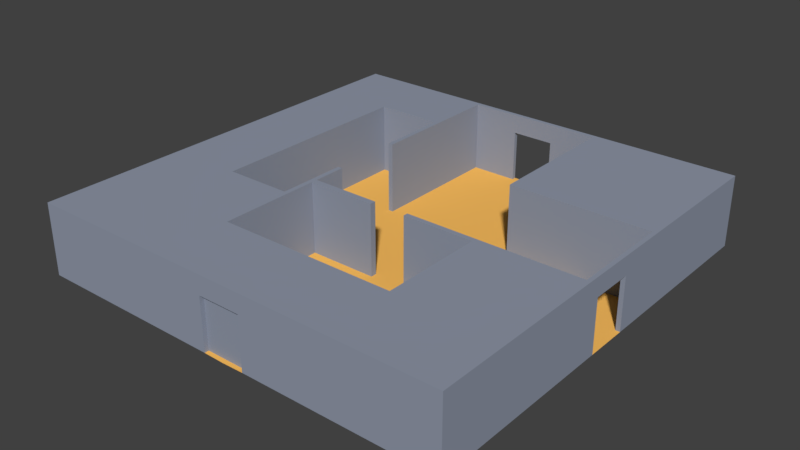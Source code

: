 # Source: room04.blend  (saved by Blender 2.78.0; exported with 4.5.12 LTS)
import bpy
from mathutils import Matrix  # noqa: F401  (used for matrix-valued properties, if any)

bpy.ops.wm.read_factory_settings(use_empty=True)
scene = bpy.context.scene
scene.name = 'Scene'

# ---- collections
col_collection_1 = bpy.data.collections.new('Collection 1'); scene.collection.children.link(col_collection_1)

# ---- materials (node trees are filled in below, after node groups)
mat_floormaterial01 = bpy.data.materials.new('floorMaterial01')
mat_floormaterial01.alpha_threshold = 0.0
mat_floormaterial01.use_transparent_shadow = False
mat_floormaterial01.diffuse_color = (1.0, 0.5326, 0.1177, 1.0)
mat_floormaterial01.roughness = 0.5
mat_floormaterial01.specular_intensity = 0.1354
mat_wallmaterial01 = bpy.data.materials.new('wallMaterial01')
mat_wallmaterial01.alpha_threshold = 0.0
mat_wallmaterial01.use_transparent_shadow = False
mat_wallmaterial01.diffuse_color = (0.2854, 0.3197, 0.4036, 1.0)
mat_wallmaterial01.roughness = 0.5
mat_wallmaterial01.specular_intensity = 0.3229

# ---- material node trees

# ---- world
world_world = bpy.data.worlds.new('World'); scene.world = world_world
world_world.color = (0.05088, 0.05088, 0.05088)
world_world.use_sun_shadow = False
world_world.sun_shadow_jitter_overblur = 0.0
world_world.cycles.sampling_method = 'MANUAL'

# ---- meshes
me_plane = bpy.data.meshes.new('Plane')
me_plane.from_pydata([(2.9, 2.9, 0.0), (2.9, 2.9, 3.0), (2.9, 8.82, 0.0), (2.9, 8.82, 3.0), (8.82, 2.9, 0.0), (8.82, 2.9, 3.0), (8.82, 8.82, 0.0), (8.82, 8.82, 3.0), (-2.9, -2.9, 0.0), (-2.9, -2.9, 3.0), (-2.9, -8.82, 0.0), (-2.9, -8.82, 3.0), (-8.82, -2.9, 0.0), (-8.82, -2.9, 3.0), (-8.82, -8.82, 0.0), (-8.82, -8.82, 3.0), (-5.9, -8.82, 0.0), (-5.9, -8.82, 3.0), (-5.9, -2.9, 0.0), (-5.9, -2.9, 3.0), (-2.9, -5.9, 0.0), (-2.9, -5.9, 3.0), (-8.82, -5.9, 0.0), (-8.82, -5.9, 3.0), (-5.9, -5.9, 3.0), (-5.9, -5.9, 0.0), (8.82, -5.9, 3.0), (8.82, -8.82, 3.0), (8.82, -8.82, 0.0), (8.82, -5.9, 0.0), (-8.82, 8.82, 3.0), (-8.82, 8.82, 0.0), (-5.9, 8.82, 0.0), (-5.9, 8.82, 3.0), (-5.9, 6.0, 3.0), (-8.82, 6.0, 3.0), (-8.82, 6.0, 0.0), (-5.9, 6.0, 0.0), (4.5, -8.82, 3.0), (4.5, -5.9, 3.0), (4.5, -5.9, 0.0), (4.5, -8.82, 0.0), (-3.1, 8.82, 3.0), (-3.1, 8.82, 0.0), (-3.1, 6.0, 3.0), (-3.1, 6.0, 0.0), (-2.9, 8.82, 3.0), (-2.9, 8.82, 0.0), (-2.9, 6.0, 3.0), (-2.9, 6.0, 0.0), (-3.1, 3.0, 0.0), (-3.1, 3.0, 3.0), (-2.9, 3.0, 0.0), (-2.9, 3.0, 3.0), (-3.1, -8.82, 0.0), (-3.1, -2.9, 3.0), (-3.1, -8.82, 3.0), (-3.1, -2.9, 0.0), (-3.1, -5.9, 0.0), (-3.1, -5.9, 3.0), (-2.9, 7.629e-07, 0.0), (-2.9, 7.629e-07, 3.0), (-3.1, 7.629e-07, 3.0), (-3.1, 7.629e-07, 0.0), (8.82, -1.6, 3.0), (8.82, -1.6, 0.0), (4.5, -1.6, 0.0), (4.5, -1.6, 3.0), (8.82, -1.4, 3.0), (8.82, -1.4, 0.0), (4.5, -1.4, 0.0), (4.5, -1.4, 3.0), (1.5, -1.6, 3.0), (1.5, -1.6, 0.0), (1.5, -1.4, 3.0), (1.5, -1.4, 0.0), (-2.9, -1.4, 3.0), (-3.1, -1.4, 3.0), (-3.1, -1.4, 0.0), (-2.9, -1.4, 0.0), (-3.1, -1.65, 3.0), (-3.1, -1.65, 0.0), (-2.9, -1.65, 0.0), (-2.9, -1.65, 3.0), (0.0, -1.65, 3.0), (0.0, -1.4, 3.0), (0.0, -1.4, 0.0), (0.0, -1.65, 0.0), (-0.9, -8.82, 2.2), (-0.9, -9.0, 2.2), (-9.0, -9.0, 0.0), (-9.0, -1.5, 0.0), (-9.0, -3.0, 0.0), (-9.0, -4.5, 0.0), (-9.0, -6.0, 0.0), (-9.0, -7.5, 0.0), (-7.5, -9.0, 0.0), (-6.0, -9.0, 0.0), (-4.5, -9.0, 0.0), (-3.0, -9.0, 0.0), (-1.5, -9.0, 0.0), (-7.5, -7.5, 0.0), (-7.5, -6.0, 0.0), (-7.5, -4.5, 0.0), (-7.5, -3.0, 0.0), (-7.5, -1.5, 0.0), (-6.0, -7.5, 0.0), (-6.0, -6.0, 0.0), (-6.0, -4.5, 0.0), (-6.0, -3.0, 0.0), (-6.0, -1.5, 0.0), (-4.5, -7.5, 0.0), (-4.5, -6.0, 0.0), (-4.5, -4.5, 0.0), (-4.5, -3.0, 0.0), (-4.5, -1.5, 0.0), (-3.0, -7.5, 0.0), (-3.0, -6.0, 0.0), (-3.0, -4.5, 0.0), (-3.0, -3.0, 0.0), (-3.0, -1.5, 0.0), (-1.5, -7.5, 0.0), (-1.5, -6.0, 0.0), (-1.5, -4.5, 0.0), (-1.5, -3.0, 0.0), (-1.5, -1.5, 0.0), (-8.82, -7.5, 0.0), (-8.82, -8.82, 0.0), (-8.82, -1.5, 0.0), (-8.82, -3.0, 0.0), (-8.82, -4.5, 0.0), (-8.82, -6.0, 0.0), (-7.5, -8.82, 0.0), (-6.0, -8.82, 0.0), (-4.5, -8.82, 0.0), (-3.0, -8.82, 0.0), (-1.5, -8.82, 0.0), (-8.82, -7.5, 3.0), (-8.82, -8.82, 3.0), (-8.82, -1.5, 3.0), (-8.82, -3.0, 3.0), (-8.82, -4.5, 3.0), (-8.82, -6.0, 3.0), (-7.5, -8.82, 3.0), (-6.0, -8.82, 3.0), (-4.5, -8.82, 3.0), (-3.0, -8.82, 3.0), (-1.5, -8.82, 3.0), (-9.0, -7.5, 3.0), (-9.0, -9.0, 3.0), (-9.0, -1.5, 3.0), (-9.0, -3.0, 3.0), (-9.0, -4.5, 3.0), (-9.0, -6.0, 3.0), (-7.5, -9.0, 3.0), (-6.0, -9.0, 3.0), (-4.5, -9.0, 3.0), (-3.0, -9.0, 3.0), (-1.5, -9.0, 3.0), (-8.82, -0.9, 0.0), (-9.0, -0.9, 0.0), (-8.82, -0.9, 2.2), (-9.0, -0.9, 2.2), (-0.9, -9.0, 0.0), (-0.9, -8.82, 0.0), (0.9, -8.82, 2.2), (0.9, -9.0, 2.2), (0.0, -9.02, 0.0), (9.0, -9.0, 0.0), (9.0, -1.5, 0.0), (9.0, -3.0, 0.0), (9.0, -4.5, 0.0), (9.0, -6.0, 0.0), (9.0, -7.5, 0.0), (7.5, -9.0, 0.0), (6.0, -9.0, 0.0), (4.5, -9.0, 0.0), (3.0, -9.0, 0.0), (1.5, -9.0, 0.0), (7.5, -7.5, 0.0), (7.5, -6.0, 0.0), (7.5, -4.5, 0.0), (7.5, -3.0, 0.0), (7.5, -1.5, 0.0), (6.0, -7.5, 0.0), (6.0, -6.0, 0.0), (6.0, -4.5, 0.0), (6.0, -3.0, 0.0), (6.0, -1.5, 0.0), (4.5, -7.5, 0.0), (4.5, -6.0, 0.0), (4.5, -4.5, 0.0), (4.5, -3.0, 0.0), (4.5, -1.5, 0.0), (3.0, -7.5, 0.0), (3.0, -6.0, 0.0), (3.0, -4.5, 0.0), (3.0, -3.0, 0.0), (3.0, -1.5, 0.0), (1.5, -7.5, 0.0), (1.5, -6.0, 0.0), (1.5, -4.5, 0.0), (1.5, -3.0, 0.0), (1.5, -1.5, 0.0), (8.82, -7.5, 0.0), (8.82, -8.82, 0.0), (8.82, -1.5, 0.0), (8.82, -3.0, 0.0), (8.82, -4.5, 0.0), (8.82, -6.0, 0.0), (7.5, -8.82, 0.0), (6.0, -8.82, 0.0), (4.5, -8.82, 0.0), (3.0, -8.82, 0.0), (1.5, -8.82, 0.0), (8.82, -7.5, 3.0), (8.82, -8.82, 3.0), (8.82, -1.5, 3.0), (8.82, -3.0, 3.0), (8.82, -4.5, 3.0), (8.82, -6.0, 3.0), (7.5, -8.82, 3.0), (6.0, -8.82, 3.0), (4.5, -8.82, 3.0), (3.0, -8.82, 3.0), (1.5, -8.82, 3.0), (9.0, -7.5, 3.0), (9.0, -9.0, 3.0), (9.0, -1.5, 3.0), (9.0, -3.0, 3.0), (9.0, -4.5, 3.0), (9.0, -6.0, 3.0), (7.5, -9.0, 3.0), (6.0, -9.0, 3.0), (4.5, -9.0, 3.0), (3.0, -9.0, 3.0), (1.5, -9.0, 3.0), (0.0, -7.5, 0.0), (0.0, -6.0, 0.0), (0.0, -4.5, 0.0), (0.0, -3.0, 0.0), (0.0, -1.5, 0.0), (0.0, -8.82, 3.0), (0.0, -9.0, 3.0), (8.82, -0.9, 0.0), (9.0, -0.9, 0.0), (8.82, -0.9, 2.2), (9.0, -0.9, 2.2), (0.9, -9.0, 0.0), (0.9, -8.82, 0.0), (0.0, -9.0, 2.2), (0.0, -8.82, 2.2), (-0.9, 8.82, 2.2), (-0.9, 9.0, 2.2), (-9.0, 9.0, 0.0), (-9.0, 1.5, 0.0), (-9.0, 3.0, 0.0), (-9.0, 4.5, 0.0), (-9.0, 6.0, 0.0), (-9.0, 7.5, 0.0), (-7.5, 9.0, 0.0), (-6.0, 9.0, 0.0), (-4.5, 9.0, 0.0), (-3.0, 9.0, 0.0), (-1.5, 9.0, 0.0), (-7.5, 7.5, 0.0), (-7.5, 6.0, 0.0), (-7.5, 4.5, 0.0), (-7.5, 3.0, 0.0), (-7.5, 1.5, 0.0), (-6.0, 7.5, 0.0), (-6.0, 6.0, 0.0), (-6.0, 4.5, 0.0), (-6.0, 3.0, 0.0), (-6.0, 1.5, 0.0), (-4.5, 7.5, 0.0), (-4.5, 6.0, 0.0), (-4.5, 4.5, 0.0), (-4.5, 3.0, 0.0), (-4.5, 1.5, 0.0), (-3.0, 7.5, 0.0), (-3.0, 6.0, 0.0), (-3.0, 4.5, 0.0), (-3.0, 3.0, 0.0), (-3.0, 1.5, 0.0), (-1.5, 7.5, 0.0), (-1.5, 6.0, 0.0), (-1.5, 4.5, 0.0), (-1.5, 3.0, 0.0), (-1.5, 1.5, 0.0), (-8.82, 7.5, 0.0), (-8.82, 8.82, 0.0), (-8.82, 1.5, 0.0), (-8.82, 3.0, 0.0), (-8.82, 4.5, 0.0), (-8.82, 6.0, 0.0), (-7.5, 8.82, 0.0), (-6.0, 8.82, 0.0), (-4.5, 8.82, 0.0), (-3.0, 8.82, 0.0), (-1.5, 8.82, 0.0), (-8.82, 7.5, 3.0), (-8.82, 8.82, 3.0), (-8.82, 0.0, 3.0), (-8.82, 1.5, 3.0), (-8.82, 3.0, 3.0), (-8.82, 4.5, 3.0), (-8.82, 6.0, 3.0), (-7.5, 8.82, 3.0), (-6.0, 8.82, 3.0), (-4.5, 8.82, 3.0), (-3.0, 8.82, 3.0), (-1.5, 8.82, 3.0), (-9.0, 7.5, 3.0), (-9.0, 9.0, 3.0), (-9.0, 0.0, 3.0), (-9.0, 1.5, 3.0), (-9.0, 3.0, 3.0), (-9.0, 4.5, 3.0), (-9.0, 6.0, 3.0), (-7.5, 9.0, 3.0), (-6.0, 9.0, 3.0), (-4.5, 9.0, 3.0), (-3.0, 9.0, 3.0), (-1.5, 9.0, 3.0), (-7.5, 0.0, 0.0), (-8.82, 0.0, 0.0), (-6.0, 0.0, 0.0), (-4.5, 0.0, 0.0), (-3.0, 0.0, 0.0), (-1.5, 0.0, 0.0), (-9.0, 0.0, 0.0), (-9.0, 0.0, 2.2), (-8.82, 0.9, 0.0), (-9.0, 0.9, 0.0), (-8.82, 0.9, 2.2), (-9.0, 0.9, 2.2), (-8.82, 0.0, 2.2), (-0.9, 9.0, 0.0), (-0.9, 8.82, 0.0), (0.9, 8.82, 2.2), (0.9, 9.0, 2.2), (0.0, 9.02, 0.0), (9.0, 9.0, 0.0), (9.0, 1.5, 0.0), (9.0, 3.0, 0.0), (9.0, 4.5, 0.0), (9.0, 6.0, 0.0), (9.0, 7.5, 0.0), (7.5, 9.0, 0.0), (6.0, 9.0, 0.0), (4.5, 9.0, 0.0), (3.0, 9.0, 0.0), (1.5, 9.0, 0.0), (7.5, 7.5, 0.0), (7.5, 6.0, 0.0), (7.5, 4.5, 0.0), (7.5, 3.0, 0.0), (7.5, 1.5, 0.0), (6.0, 7.5, 0.0), (6.0, 6.0, 0.0), (6.0, 4.5, 0.0), (6.0, 3.0, 0.0), (6.0, 1.5, 0.0), (4.5, 7.5, 0.0), (4.5, 6.0, 0.0), (4.5, 4.5, 0.0), (4.5, 3.0, 0.0), (4.5, 1.5, 0.0), (3.0, 7.5, 0.0), (3.0, 6.0, 0.0), (3.0, 4.5, 0.0), (3.0, 3.0, 0.0), (3.0, 1.5, 0.0), (1.5, 7.5, 0.0), (1.5, 6.0, 0.0), (1.5, 4.5, 0.0), (1.5, 3.0, 0.0), (1.5, 1.5, 0.0), (8.82, 7.5, 0.0), (8.82, 8.82, 0.0), (8.82, 1.5, 0.0), (8.82, 3.0, 0.0), (8.82, 4.5, 0.0), (8.82, 6.0, 0.0), (7.5, 8.82, 0.0), (6.0, 8.82, 0.0), (4.5, 8.82, 0.0), (3.0, 8.82, 0.0), (1.5, 8.82, 0.0), (8.82, 7.5, 3.0), (8.82, 8.82, 3.0), (8.82, 0.0, 3.0), (8.82, 1.5, 3.0), (8.82, 3.0, 3.0), (8.82, 4.5, 3.0), (8.82, 6.0, 3.0), (7.5, 8.82, 3.0), (6.0, 8.82, 3.0), (4.5, 8.82, 3.0), (3.0, 8.82, 3.0), (1.5, 8.82, 3.0), (9.0, 7.5, 3.0), (9.0, 9.0, 3.0), (9.0, 0.0, 3.0), (9.0, 1.5, 3.0), (9.0, 3.0, 3.0), (9.0, 4.5, 3.0), (9.0, 6.0, 3.0), (7.5, 9.0, 3.0), (6.0, 9.0, 3.0), (4.5, 9.0, 3.0), (3.0, 9.0, 3.0), (1.5, 9.0, 3.0), (0.0, 7.5, 0.0), (0.0, 6.0, 0.0), (0.0, 4.5, 0.0), (0.0, 3.0, 0.0), (0.0, 1.5, 0.0), (0.0, 0.0, 0.0), (7.5, 0.0, 0.0), (8.82, 0.0, 0.0), (6.0, 0.0, 0.0), (4.5, 0.0, 0.0), (3.0, 0.0, 0.0), (1.5, 0.0, 0.0), (0.0, 8.82, 3.0), (0.0, 9.0, 3.0), (9.0, 0.0, 0.0), (9.0, 0.0, 2.2), (8.82, 0.9, 0.0), (9.0, 0.9, 0.0), (8.82, 0.9, 2.2), (9.0, 0.9, 2.2), (8.82, 0.0, 2.2), (0.9, 9.0, 0.0), (0.9, 8.82, 0.0), (0.0, 9.0, 2.2), (0.0, 8.82, 2.2)], [], [(0, 1, 3, 2), (2, 3, 7, 6), (6, 7, 5, 4), (4, 5, 1, 0), (2, 6, 4, 0), (7, 3, 1, 5), (39, 38, 27, 26), (16, 17, 15, 14), (22, 23, 13, 12), (77, 76, 61, 62), (25, 22, 12, 18), (59, 21, 9, 55), (23, 24, 19, 13), (58, 25, 18, 57), (35, 34, 33, 30), (54, 56, 17, 16), (54, 16, 25, 58), (15, 17, 24, 23), (56, 11, 21, 59), (16, 14, 22, 25), (14, 15, 23, 22), (8, 9, 21, 20), (29, 26, 27, 28), (41, 40, 29, 28), (26, 29, 65, 64), (38, 41, 28, 27), (31, 30, 33, 32), (36, 35, 30, 31), (33, 34, 44, 42), (37, 36, 31, 32), (18, 12, 36, 37), (19, 18, 37, 34), (12, 13, 35, 36), (13, 19, 34, 35), (11, 10, 41, 38), (20, 21, 39, 40), (10, 20, 40, 41), (21, 11, 38, 39), (45, 43, 47, 49), (34, 37, 45, 44), (37, 32, 43, 45), (32, 33, 42, 43), (48, 49, 47, 46), (43, 42, 46, 47), (48, 44, 51, 53), (42, 44, 48, 46), (51, 50, 52, 53), (45, 49, 52, 50), (49, 48, 53, 52), (44, 45, 50, 51), (17, 56, 59, 24), (10, 54, 58, 20), (10, 11, 56, 54), (20, 58, 57, 8), (24, 59, 55, 19), (18, 19, 55, 57), (63, 62, 61, 60), (78, 77, 62, 63), (79, 78, 63, 60), (76, 79, 60, 61), (67, 64, 68, 71), (39, 26, 64, 67), (29, 40, 66, 65), (40, 39, 67, 66), (70, 71, 68, 69), (64, 65, 69, 68), (70, 66, 73, 75), (65, 66, 70, 69), (73, 72, 74, 75), (67, 71, 74, 72), (71, 70, 75, 74), (66, 67, 72, 73), (79, 76, 85, 86), (82, 81, 78, 79), (81, 80, 77, 78), (80, 83, 76, 77), (55, 9, 83, 80), (57, 55, 80, 81), (8, 57, 81, 82), (9, 8, 82, 83), (84, 87, 86, 85), (83, 82, 87, 84), (76, 83, 84, 85), (82, 79, 86, 87), (127, 132, 101, 126), (126, 101, 102, 131), (131, 102, 103, 130), (130, 103, 104, 129), (129, 104, 105, 128), (128, 105, 325, 159), (132, 133, 106, 101), (101, 106, 107, 102), (102, 107, 108, 103), (103, 108, 109, 104), (104, 109, 110, 105), (105, 110, 327, 325), (133, 134, 111, 106), (106, 111, 112, 107), (107, 112, 113, 108), (108, 113, 114, 109), (109, 114, 115, 110), (110, 115, 328, 327), (134, 135, 116, 111), (111, 116, 117, 112), (112, 117, 118, 113), (113, 118, 119, 114), (114, 119, 120, 115), (115, 120, 329, 328), (135, 136, 121, 116), (116, 121, 122, 117), (117, 122, 123, 118), (118, 123, 124, 119), (119, 124, 125, 120), (120, 125, 330, 329), (136, 164, 237, 121), (121, 237, 238, 122), (122, 238, 239, 123), (123, 239, 240, 124), (124, 240, 241, 125), (125, 241, 419, 330), (127, 126, 137, 138), (95, 90, 149, 148), (136, 135, 146, 147), (135, 134, 145, 146), (100, 163, 89, 158), (134, 133, 144, 145), (138, 137, 148, 149), (139, 303, 315, 150), (140, 139, 150, 151), (141, 140, 151, 152), (142, 141, 152, 153), (137, 142, 153, 148), (143, 138, 149, 154), (144, 143, 154, 155), (145, 144, 155, 156), (146, 145, 156, 157), (147, 146, 157, 158), (242, 147, 158, 243), (128, 159, 161, 139), (91, 92, 151, 150), (92, 93, 152, 151), (93, 94, 153, 152), (129, 128, 139, 140), (94, 95, 148, 153), (130, 129, 140, 141), (90, 96, 154, 149), (131, 130, 141, 142), (96, 97, 155, 154), (126, 131, 142, 137), (97, 98, 156, 155), (132, 127, 138, 143), (98, 99, 157, 156), (133, 132, 143, 144), (99, 100, 158, 157), (251, 88, 147, 242), (161, 162, 332, 337), (91, 150, 162, 160), (162, 150, 315, 332), (161, 337, 303, 139), (161, 159, 160, 162), (164, 88, 89, 163), (250, 89, 88, 251), (159, 325, 326, 331, 160), (147, 88, 164, 136), (158, 89, 250, 243), (167, 237, 164, 163), (205, 204, 179, 210), (204, 209, 180, 179), (209, 208, 181, 180), (208, 207, 182, 181), (207, 206, 183, 182), (206, 244, 420, 183), (210, 179, 184, 211), (179, 180, 185, 184), (180, 181, 186, 185), (181, 182, 187, 186), (182, 183, 188, 187), (183, 420, 422, 188), (211, 184, 189, 212), (184, 185, 190, 189), (185, 186, 191, 190), (186, 187, 192, 191), (187, 188, 193, 192), (188, 422, 423, 193), (212, 189, 194, 213), (189, 190, 195, 194), (190, 191, 196, 195), (191, 192, 197, 196), (192, 193, 198, 197), (193, 423, 424, 198), (213, 194, 199, 214), (194, 195, 200, 199), (195, 196, 201, 200), (196, 197, 202, 201), (197, 198, 203, 202), (198, 424, 425, 203), (214, 199, 237, 249), (199, 200, 238, 237), (200, 201, 239, 238), (201, 202, 240, 239), (202, 203, 241, 240), (203, 425, 419, 241), (205, 216, 215, 204), (173, 226, 227, 168), (214, 225, 224, 213), (213, 224, 223, 212), (178, 236, 166, 248), (212, 223, 222, 211), (216, 227, 226, 215), (217, 228, 404, 392), (218, 229, 228, 217), (219, 230, 229, 218), (220, 231, 230, 219), (215, 226, 231, 220), (221, 232, 227, 216), (222, 233, 232, 221), (223, 234, 233, 222), (224, 235, 234, 223), (225, 236, 235, 224), (242, 243, 236, 225), (206, 217, 246, 244), (169, 228, 229, 170), (170, 229, 230, 171), (171, 230, 231, 172), (207, 218, 217, 206), (172, 231, 226, 173), (208, 219, 218, 207), (168, 227, 232, 174), (209, 220, 219, 208), (174, 232, 233, 175), (204, 215, 220, 209), (175, 233, 234, 176), (210, 221, 216, 205), (176, 234, 235, 177), (211, 222, 221, 210), (177, 235, 236, 178), (251, 242, 225, 165), (246, 434, 429, 247), (169, 245, 247, 228), (247, 429, 404, 228), (246, 217, 392, 434), (246, 247, 245, 244), (249, 248, 166, 165), (250, 251, 165, 166), (244, 245, 428, 421, 420), (225, 214, 249, 165), (236, 243, 250, 166), (167, 248, 249, 237), (291, 290, 265, 296), (290, 295, 266, 265), (295, 294, 267, 266), (294, 293, 268, 267), (293, 292, 269, 268), (292, 333, 325, 269), (296, 265, 270, 297), (265, 266, 271, 270), (266, 267, 272, 271), (267, 268, 273, 272), (268, 269, 274, 273), (269, 325, 327, 274), (297, 270, 275, 298), (270, 271, 276, 275), (271, 272, 277, 276), (272, 273, 278, 277), (273, 274, 279, 278), (274, 327, 328, 279), (298, 275, 280, 299), (275, 276, 281, 280), (276, 277, 282, 281), (277, 278, 283, 282), (278, 279, 284, 283), (279, 328, 329, 284), (299, 280, 285, 300), (280, 281, 286, 285), (281, 282, 287, 286), (282, 283, 288, 287), (283, 284, 289, 288), (284, 329, 330, 289), (300, 285, 414, 339), (285, 286, 415, 414), (286, 287, 416, 415), (287, 288, 417, 416), (288, 289, 418, 417), (289, 330, 419, 418), (291, 302, 301, 290), (259, 313, 314, 254), (300, 312, 311, 299), (299, 311, 310, 298), (264, 324, 253, 338), (298, 310, 309, 297), (302, 314, 313, 301), (304, 316, 315, 303), (305, 317, 316, 304), (306, 318, 317, 305), (307, 319, 318, 306), (301, 313, 319, 307), (308, 320, 314, 302), (309, 321, 320, 308), (310, 322, 321, 309), (311, 323, 322, 310), (312, 324, 323, 311), (426, 427, 324, 312), (292, 304, 335, 333), (255, 316, 317, 256), (256, 317, 318, 257), (257, 318, 319, 258), (293, 305, 304, 292), (258, 319, 313, 259), (294, 306, 305, 293), (254, 314, 320, 260), (295, 307, 306, 294), (260, 320, 321, 261), (290, 301, 307, 295), (261, 321, 322, 262), (296, 308, 302, 291), (262, 322, 323, 263), (297, 309, 308, 296), (263, 323, 324, 264), (438, 426, 312, 252), (335, 337, 332, 336), (255, 334, 336, 316), (336, 332, 315, 316), (335, 304, 303, 337), (335, 336, 334, 333), (339, 338, 253, 252), (437, 438, 252, 253), (333, 334, 331, 326, 325), (312, 300, 339, 252), (324, 427, 437, 253), (342, 338, 339, 414), (380, 385, 354, 379), (379, 354, 355, 384), (384, 355, 356, 383), (383, 356, 357, 382), (382, 357, 358, 381), (381, 358, 420, 430), (385, 386, 359, 354), (354, 359, 360, 355), (355, 360, 361, 356), (356, 361, 362, 357), (357, 362, 363, 358), (358, 363, 422, 420), (386, 387, 364, 359), (359, 364, 365, 360), (360, 365, 366, 361), (361, 366, 367, 362), (362, 367, 368, 363), (363, 368, 423, 422), (387, 388, 369, 364), (364, 369, 370, 365), (365, 370, 371, 366), (366, 371, 372, 367), (367, 372, 373, 368), (368, 373, 424, 423), (388, 389, 374, 369), (369, 374, 375, 370), (370, 375, 376, 371), (371, 376, 377, 372), (372, 377, 378, 373), (373, 378, 425, 424), (389, 436, 414, 374), (374, 414, 415, 375), (375, 415, 416, 376), (376, 416, 417, 377), (377, 417, 418, 378), (378, 418, 419, 425), (380, 379, 390, 391), (348, 343, 403, 402), (389, 388, 400, 401), (388, 387, 399, 400), (353, 435, 341, 413), (387, 386, 398, 399), (391, 390, 402, 403), (393, 392, 404, 405), (394, 393, 405, 406), (395, 394, 406, 407), (396, 395, 407, 408), (390, 396, 408, 402), (397, 391, 403, 409), (398, 397, 409, 410), (399, 398, 410, 411), (400, 399, 411, 412), (401, 400, 412, 413), (426, 401, 413, 427), (381, 430, 432, 393), (344, 345, 406, 405), (345, 346, 407, 406), (346, 347, 408, 407), (382, 381, 393, 394), (347, 348, 402, 408), (383, 382, 394, 395), (343, 349, 409, 403), (384, 383, 395, 396), (349, 350, 410, 409), (379, 384, 396, 390), (350, 351, 411, 410), (385, 380, 391, 397), (351, 352, 412, 411), (386, 385, 397, 398), (352, 353, 413, 412), (438, 340, 401, 426), (432, 433, 429, 434), (344, 405, 433, 431), (433, 405, 404, 429), (432, 434, 392, 393), (432, 430, 431, 433), (436, 340, 341, 435), (437, 341, 340, 438), (430, 420, 421, 428, 431), (401, 340, 436, 389), (413, 341, 437, 427), (342, 414, 436, 435)])
me_plane.polygons.foreach_set('material_index', [1, 1, 1, 1, 1, 1, 1, 1, 1, 1, 1, 1, 1, 1, 1, 1, 1, 1, 1, 1, 1, 1, 1, 1, 1, 1, 1, 1, 1, 1, 1, 1, 1, 1, 1, 1, 1, 1, 1, 1, 1, 1, 1, 1, 1, 1, 1, 1, 1, 1, 1, 1, 1, 1, 1, 1, 1, 1, 1, 1, 1, 1, 1, 1, 1, 1, 1, 1, 1, 1, 1, 1, 1, 1, 1, 1, 1, 1, 1, 1, 1, 1, 1, 1, 0, 0, 0, 0, 0, 0, 0, 0, 0, 0, 0, 0, 0, 0, 0, 0, 0, 0, 0, 0, 0, 0, 0, 0, 0, 0, 0, 0, 0, 0, 0, 0, 0, 0, 0, 0, 1, 1, 1, 1, 1, 1, 1, 1, 1, 1, 1, 1, 1, 1, 1, 1, 1, 1, 1, 1, 1, 1, 1, 1, 1, 1, 1, 1, 1, 1, 1, 1, 1, 1, 1, 1, 1, 1, 1, 1, 1, 1, 0, 1, 1, 0, 0, 0, 0, 0, 0, 0, 0, 0, 0, 0, 0, 0, 0, 0, 0, 0, 0, 0, 0, 0, 0, 0, 0, 0, 0, 0, 0, 0, 0, 0, 0, 0, 0, 0, 0, 0, 1, 1, 1, 1, 1, 1, 1, 1, 1, 1, 1, 1, 1, 1, 1, 1, 1, 1, 1, 1, 1, 1, 1, 1, 1, 1, 1, 1, 1, 1, 1, 1, 1, 1, 1, 1, 1, 1, 1, 1, 1, 1, 0, 1, 1, 0, 0, 0, 0, 0, 0, 0, 0, 0, 0, 0, 0, 0, 0, 0, 0, 0, 0, 0, 0, 0, 0, 0, 0, 0, 0, 0, 0, 0, 0, 0, 0, 0, 0, 0, 0, 0, 1, 1, 1, 1, 1, 1, 1, 1, 1, 1, 1, 1, 1, 1, 1, 1, 1, 1, 1, 1, 1, 1, 1, 1, 1, 1, 1, 1, 1, 1, 1, 1, 1, 1, 1, 1, 1, 1, 1, 1, 1, 1, 0, 1, 1, 0, 0, 0, 0, 0, 0, 0, 0, 0, 0, 0, 0, 0, 0, 0, 0, 0, 0, 0, 0, 0, 0, 0, 0, 0, 0, 0, 0, 0, 0, 0, 0, 0, 0, 0, 0, 0, 1, 1, 1, 1, 1, 1, 1, 1, 1, 1, 1, 1, 1, 1, 1, 1, 1, 1, 1, 1, 1, 1, 1, 1, 1, 1, 1, 1, 1, 1, 1, 1, 1, 1, 1, 1, 1, 1, 1, 1, 1, 1, 0, 1, 1, 0])
me_plane.materials.append(mat_floormaterial01)
me_plane.materials.append(mat_wallmaterial01)
me_plane.use_remesh_preserve_volume = False
me_plane.use_remesh_preserve_attributes = False
me_plane.use_mirror_vertex_groups = False
me_plane.update()

# ---- objects
ob_room04 = bpy.data.objects.new('Room04', me_plane)

# ---- transforms, parenting, visibility, modifiers, constraints
ob_room04.location = (0.0, 0.0, 0.0)
ob_room04.lineart.crease_threshold = 0.0

# ---- collection membership
col_collection_1.objects.link(ob_room04)

# ---- scene / render settings (as saved in the file)
scene.frame_start = 1; scene.frame_end = 250; scene.frame_set(1)
scene.render.engine = 'BLENDER_EEVEE_NEXT'
scene.render.resolution_percentage = 50
scene.render.dither_intensity = 0.0
scene.cycles.use_denoising = False
scene.cycles.samples = 128
scene.cycles.sampling_pattern = 'TABULATED_SOBOL'
scene.cycles.light_sampling_threshold = 0.0
scene.cycles.use_adaptive_sampling = False
scene.cycles.use_light_tree = False
scene.cycles.blur_glossy = 0.0
scene.cycles.sample_clamp_indirect = 0.0
scene.view_settings.view_transform = 'Standard'
bpy.context.view_layer.update()

# ---- added for rendering (the .blend has no active camera and no usable light): camera, sun
cam_auto = bpy.data.cameras.new('AutoCamera')
cam_auto.lens = 50.0
cam_auto.sensor_width = 36.0
cam_auto.clip_end = 1000.0
ob_auto_camera = bpy.data.objects.new('AutoCamera', cam_auto)
scene.collection.objects.link(ob_auto_camera)
ob_auto_camera.location = (23.7414, -28.4896, 20.4931)
ob_auto_camera.rotation_euler = (1.09748, -7.21219e-08, 0.694738)
scene.camera = ob_auto_camera
light_auto_sun = bpy.data.lights.new('AutoSun', 'SUN')
light_auto_sun.energy = 3.0
light_auto_sun.angle = 0.0523599
ob_auto_sun = bpy.data.objects.new('AutoSun', light_auto_sun)
scene.collection.objects.link(ob_auto_sun)
ob_auto_sun.rotation_euler = (0.872665, 0.174533, 0.523599)
bpy.context.view_layer.update()
